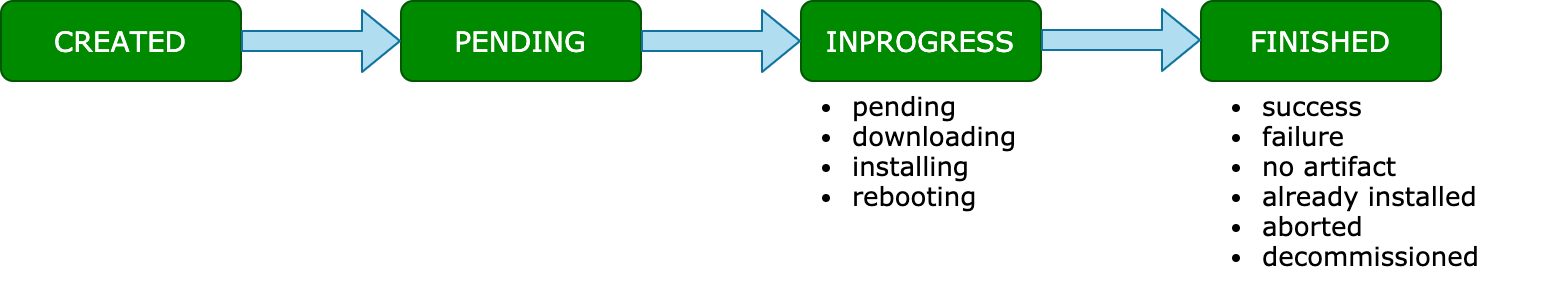

The diagram above was exported from draw.io. Its source (the exported page's mxGraphModel, read from the mxfile embedded in the PNG):
<mxGraphModel dx="927" dy="622" grid="1" gridSize="10" guides="1" tooltips="1" connect="1" arrows="1" fold="1" page="1" pageScale="1" pageWidth="827" pageHeight="1169" math="0" shadow="0">
  <root>
    <mxCell id="WIyWlLk6GJQsqaUBKTNV-0" />
    <mxCell id="WIyWlLk6GJQsqaUBKTNV-1" parent="WIyWlLk6GJQsqaUBKTNV-0" />
    <mxCell id="3jdaHH32HDJQj7gwNFUS-2" value="&lt;font face=&quot;Verdana&quot; style=&quot;font-size: 14px&quot;&gt;FINISHED&lt;/font&gt;" style="rounded=1;whiteSpace=wrap;html=1;fontSize=12;glass=0;strokeWidth=1;shadow=0;fillColor=#008a00;strokeColor=#005700;fontColor=#ffffff;" parent="WIyWlLk6GJQsqaUBKTNV-1" vertex="1">
      <mxGeometry x="720" y="220" width="120" height="40" as="geometry" />
    </mxCell>
    <mxCell id="3jdaHH32HDJQj7gwNFUS-3" value="&lt;font face=&quot;Verdana&quot; style=&quot;font-size: 14px&quot;&gt;PENDING&lt;/font&gt;" style="rounded=1;whiteSpace=wrap;html=1;fontSize=12;glass=0;strokeWidth=1;shadow=0;fillColor=#008a00;strokeColor=#005700;fontColor=#ffffff;" parent="WIyWlLk6GJQsqaUBKTNV-1" vertex="1">
      <mxGeometry x="320" y="220" width="120" height="40" as="geometry" />
    </mxCell>
    <mxCell id="3jdaHH32HDJQj7gwNFUS-4" value="&lt;font face=&quot;Verdana&quot; style=&quot;font-size: 14px&quot;&gt;INPROGRESS&lt;/font&gt;" style="rounded=1;whiteSpace=wrap;html=1;fontSize=12;glass=0;strokeWidth=1;shadow=0;fillColor=#008a00;strokeColor=#005700;fontColor=#ffffff;" parent="WIyWlLk6GJQsqaUBKTNV-1" vertex="1">
      <mxGeometry x="520" y="220" width="120" height="40" as="geometry" />
    </mxCell>
    <mxCell id="3jdaHH32HDJQj7gwNFUS-5" value="&lt;font face=&quot;Verdana&quot; style=&quot;font-size: 14px&quot;&gt;CREATED&lt;/font&gt;" style="rounded=1;whiteSpace=wrap;html=1;fontSize=12;glass=0;strokeWidth=1;shadow=0;fillColor=#008a00;strokeColor=#005700;fontColor=#ffffff;" parent="WIyWlLk6GJQsqaUBKTNV-1" vertex="1">
      <mxGeometry x="120" y="220" width="120" height="40" as="geometry" />
    </mxCell>
    <mxCell id="3jdaHH32HDJQj7gwNFUS-7" value="" style="shape=flexArrow;endArrow=classic;html=1;entryX=0;entryY=0.5;entryDx=0;entryDy=0;fillColor=#b1ddf0;strokeColor=#10739e;exitX=1;exitY=0.5;exitDx=0;exitDy=0;" parent="WIyWlLk6GJQsqaUBKTNV-1" source="3jdaHH32HDJQj7gwNFUS-5" target="3jdaHH32HDJQj7gwNFUS-3" edge="1">
      <mxGeometry width="50" height="50" relative="1" as="geometry">
        <mxPoint x="340" y="261" as="sourcePoint" />
        <mxPoint x="550" y="300" as="targetPoint" />
      </mxGeometry>
    </mxCell>
    <mxCell id="3jdaHH32HDJQj7gwNFUS-12" value="" style="shape=flexArrow;endArrow=classic;html=1;entryX=0;entryY=0.5;entryDx=0;entryDy=0;fillColor=#b1ddf0;strokeColor=#10739e;exitX=1;exitY=0.5;exitDx=0;exitDy=0;" parent="WIyWlLk6GJQsqaUBKTNV-1" source="3jdaHH32HDJQj7gwNFUS-3" target="3jdaHH32HDJQj7gwNFUS-4" edge="1">
      <mxGeometry width="50" height="50" relative="1" as="geometry">
        <mxPoint x="460" y="240" as="sourcePoint" />
        <mxPoint x="330" y="240" as="targetPoint" />
      </mxGeometry>
    </mxCell>
    <mxCell id="3jdaHH32HDJQj7gwNFUS-14" value="" style="shape=flexArrow;endArrow=classic;html=1;entryX=0;entryY=0.5;entryDx=0;entryDy=0;fillColor=#b1ddf0;strokeColor=#10739e;exitX=1;exitY=0.5;exitDx=0;exitDy=0;" parent="WIyWlLk6GJQsqaUBKTNV-1" edge="1">
      <mxGeometry width="50" height="50" relative="1" as="geometry">
        <mxPoint x="640" y="239.5" as="sourcePoint" />
        <mxPoint x="720" y="239.5" as="targetPoint" />
      </mxGeometry>
    </mxCell>
    <mxCell id="3jdaHH32HDJQj7gwNFUS-38" value="&lt;p style=&quot;line-height: 50%&quot;&gt;&lt;/p&gt;&lt;ul style=&quot;font-size: 13px&quot;&gt;&lt;li&gt;&lt;font face=&quot;Verdana&quot; style=&quot;font-size: 13px&quot;&gt;pending&lt;/font&gt;&lt;/li&gt;&lt;li&gt;&lt;font face=&quot;Verdana&quot; style=&quot;font-size: 13px&quot;&gt;downloading&lt;/font&gt;&lt;/li&gt;&lt;li&gt;&lt;font face=&quot;Verdana&quot; style=&quot;font-size: 13px&quot;&gt;installing&lt;/font&gt;&lt;/li&gt;&lt;li&gt;&lt;font face=&quot;Verdana&quot; style=&quot;font-size: 13px&quot;&gt;rebooting&lt;/font&gt;&lt;/li&gt;&lt;/ul&gt;&lt;p&gt;&lt;/p&gt;" style="text;strokeColor=none;fillColor=none;html=1;whiteSpace=wrap;verticalAlign=middle;overflow=hidden;glass=0;rounded=0;" parent="WIyWlLk6GJQsqaUBKTNV-1" vertex="1">
      <mxGeometry x="504" y="235" width="190" height="120" as="geometry" />
    </mxCell>
    <mxCell id="3jdaHH32HDJQj7gwNFUS-41" value="&lt;p style=&quot;line-height: 50%&quot;&gt;&lt;/p&gt;&lt;ul style=&quot;font-size: 13px&quot;&gt;&lt;li&gt;&lt;font face=&quot;Verdana&quot;&gt;success&lt;/font&gt;&lt;/li&gt;&lt;li&gt;&lt;font face=&quot;Verdana&quot;&gt;failure&lt;/font&gt;&lt;/li&gt;&lt;li&gt;&lt;font face=&quot;Verdana&quot;&gt;no artifact&lt;/font&gt;&lt;/li&gt;&lt;li&gt;&lt;font face=&quot;Verdana&quot;&gt;already installed&lt;/font&gt;&lt;/li&gt;&lt;li&gt;&lt;font face=&quot;Verdana&quot;&gt;aborted&lt;/font&gt;&lt;/li&gt;&lt;li&gt;&lt;font face=&quot;Verdana&quot;&gt;decommissioned&lt;/font&gt;&lt;/li&gt;&lt;/ul&gt;&lt;p&gt;&lt;/p&gt;" style="text;strokeColor=none;fillColor=none;html=1;whiteSpace=wrap;verticalAlign=middle;overflow=hidden;glass=0;rounded=0;" parent="WIyWlLk6GJQsqaUBKTNV-1" vertex="1">
      <mxGeometry x="709" y="250" width="190" height="120" as="geometry" />
    </mxCell>
  </root>
</mxGraphModel>